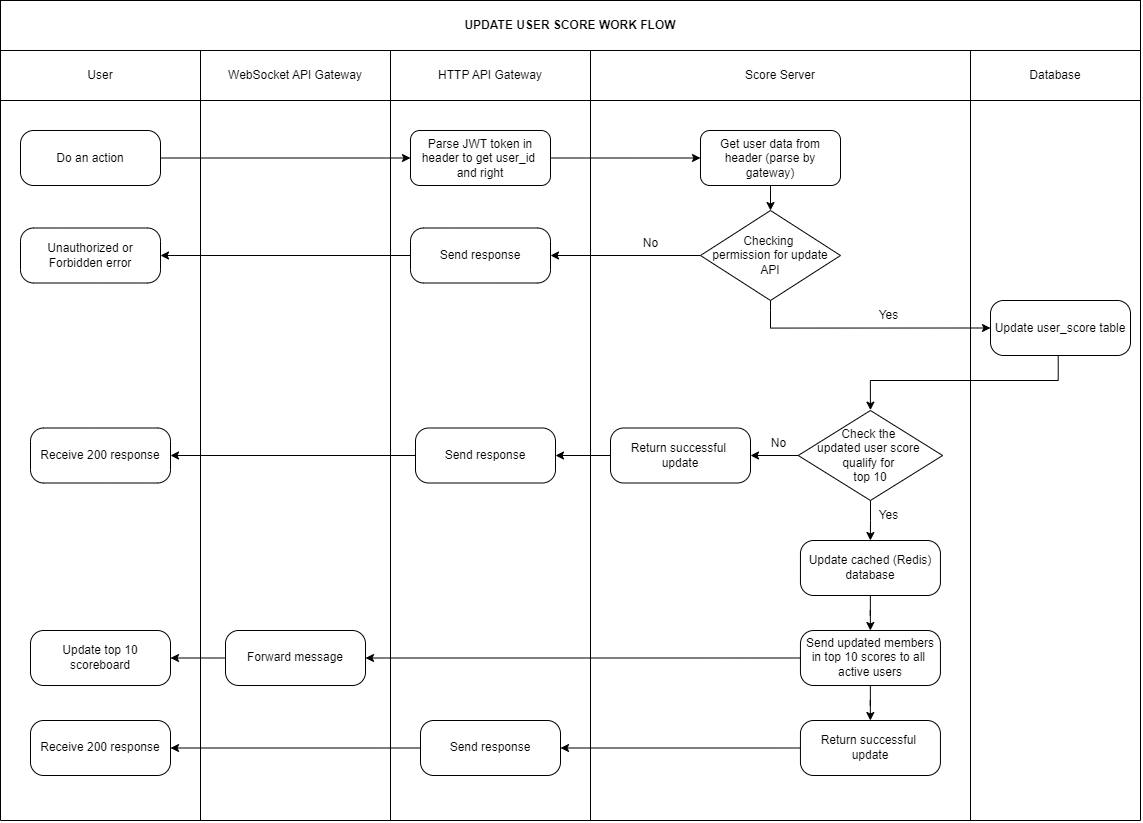

The diagram above was exported from draw.io. Its source (the exported page's mxGraphModel, read from the mxfile embedded in the PNG):
<mxGraphModel dx="2991" dy="1006" grid="1" gridSize="10" guides="1" tooltips="1" connect="1" arrows="1" fold="1" page="1" pageScale="1" pageWidth="850" pageHeight="1100" math="0" shadow="0">
  <root>
    <mxCell id="0" />
    <mxCell id="1" parent="0" />
    <mxCell id="JoinXMsFumrtz97GXSna-1" value="User" style="rounded=0;whiteSpace=wrap;html=1;" vertex="1" parent="1">
      <mxGeometry x="-130" y="150" width="200" height="50" as="geometry" />
    </mxCell>
    <mxCell id="JoinXMsFumrtz97GXSna-2" value="HTTP API&amp;nbsp;Gateway" style="rounded=0;whiteSpace=wrap;html=1;" vertex="1" parent="1">
      <mxGeometry x="260" y="150" width="200" height="50" as="geometry" />
    </mxCell>
    <mxCell id="JoinXMsFumrtz97GXSna-3" value="Score Server" style="rounded=0;whiteSpace=wrap;html=1;" vertex="1" parent="1">
      <mxGeometry x="460" y="150" width="380" height="50" as="geometry" />
    </mxCell>
    <mxCell id="JoinXMsFumrtz97GXSna-4" value="Database" style="rounded=0;whiteSpace=wrap;html=1;" vertex="1" parent="1">
      <mxGeometry x="840" y="150" width="170" height="50" as="geometry" />
    </mxCell>
    <mxCell id="JoinXMsFumrtz97GXSna-33" value="" style="edgeStyle=orthogonalEdgeStyle;rounded=0;orthogonalLoop=1;jettySize=auto;html=1;" edge="1" parent="1" source="JoinXMsFumrtz97GXSna-23" target="JoinXMsFumrtz97GXSna-26">
      <mxGeometry relative="1" as="geometry" />
    </mxCell>
    <mxCell id="JoinXMsFumrtz97GXSna-23" value="Do an action" style="rounded=1;whiteSpace=wrap;html=1;arcSize=24;" vertex="1" parent="1">
      <mxGeometry x="-110" y="230" width="140" height="55" as="geometry" />
    </mxCell>
    <mxCell id="JoinXMsFumrtz97GXSna-35" value="" style="edgeStyle=orthogonalEdgeStyle;rounded=0;orthogonalLoop=1;jettySize=auto;html=1;" edge="1" parent="1" source="JoinXMsFumrtz97GXSna-26" target="JoinXMsFumrtz97GXSna-34">
      <mxGeometry relative="1" as="geometry" />
    </mxCell>
    <mxCell id="JoinXMsFumrtz97GXSna-26" value="Parse JWT token in header to get user_id&amp;nbsp; and right" style="rounded=1;whiteSpace=wrap;html=1;arcSize=17;" vertex="1" parent="1">
      <mxGeometry x="280" y="230" width="140" height="55" as="geometry" />
    </mxCell>
    <mxCell id="JoinXMsFumrtz97GXSna-29" value="" style="endArrow=none;html=1;rounded=0;" edge="1" parent="1">
      <mxGeometry width="50" height="50" relative="1" as="geometry">
        <mxPoint x="70" y="200" as="sourcePoint" />
        <mxPoint x="70" y="920" as="targetPoint" />
      </mxGeometry>
    </mxCell>
    <mxCell id="JoinXMsFumrtz97GXSna-31" value="" style="endArrow=none;html=1;rounded=0;" edge="1" parent="1">
      <mxGeometry width="50" height="50" relative="1" as="geometry">
        <mxPoint x="460" y="200" as="sourcePoint" />
        <mxPoint x="460" y="920" as="targetPoint" />
      </mxGeometry>
    </mxCell>
    <mxCell id="JoinXMsFumrtz97GXSna-32" value="" style="endArrow=none;html=1;rounded=0;" edge="1" parent="1">
      <mxGeometry width="50" height="50" relative="1" as="geometry">
        <mxPoint x="840" y="190" as="sourcePoint" />
        <mxPoint x="840" y="920" as="targetPoint" />
      </mxGeometry>
    </mxCell>
    <mxCell id="JoinXMsFumrtz97GXSna-61" value="" style="edgeStyle=orthogonalEdgeStyle;rounded=0;orthogonalLoop=1;jettySize=auto;html=1;" edge="1" parent="1" source="JoinXMsFumrtz97GXSna-34" target="JoinXMsFumrtz97GXSna-36">
      <mxGeometry relative="1" as="geometry" />
    </mxCell>
    <mxCell id="JoinXMsFumrtz97GXSna-34" value="Get user data from header (parse by gateway)" style="rounded=1;whiteSpace=wrap;html=1;arcSize=17;" vertex="1" parent="1">
      <mxGeometry x="570" y="230" width="140" height="55" as="geometry" />
    </mxCell>
    <mxCell id="JoinXMsFumrtz97GXSna-41" style="edgeStyle=orthogonalEdgeStyle;rounded=0;orthogonalLoop=1;jettySize=auto;html=1;entryX=1;entryY=0.5;entryDx=0;entryDy=0;" edge="1" parent="1" source="JoinXMsFumrtz97GXSna-36" target="u4ejJ8-BsAdbZRyX1ATg-17">
      <mxGeometry relative="1" as="geometry" />
    </mxCell>
    <mxCell id="JoinXMsFumrtz97GXSna-44" style="edgeStyle=orthogonalEdgeStyle;rounded=0;orthogonalLoop=1;jettySize=auto;html=1;entryX=0;entryY=0.5;entryDx=0;entryDy=0;exitX=0.5;exitY=1;exitDx=0;exitDy=0;" edge="1" parent="1" source="JoinXMsFumrtz97GXSna-36" target="JoinXMsFumrtz97GXSna-43">
      <mxGeometry relative="1" as="geometry">
        <mxPoint x="620" y="399.9625986978806" as="sourcePoint" />
        <Array as="points">
          <mxPoint x="640" y="410" />
          <mxPoint x="640" y="428" />
        </Array>
      </mxGeometry>
    </mxCell>
    <mxCell id="JoinXMsFumrtz97GXSna-36" value="Checking&amp;nbsp;&lt;div&gt;permission for update&lt;div&gt;&lt;span style=&quot;background-color: initial;&quot;&gt;API&lt;/span&gt;&lt;/div&gt;&lt;/div&gt;" style="rhombus;whiteSpace=wrap;html=1;" vertex="1" parent="1">
      <mxGeometry x="570" y="310" width="140" height="90" as="geometry" />
    </mxCell>
    <mxCell id="JoinXMsFumrtz97GXSna-39" value="Unauthorized or Forbidden error" style="rounded=1;whiteSpace=wrap;html=1;arcSize=24;" vertex="1" parent="1">
      <mxGeometry x="-110" y="327.5" width="140" height="55" as="geometry" />
    </mxCell>
    <mxCell id="JoinXMsFumrtz97GXSna-42" value="No" style="text;html=1;align=center;verticalAlign=middle;resizable=0;points=[];autosize=1;strokeColor=none;fillColor=none;" vertex="1" parent="1">
      <mxGeometry x="500" y="327.5" width="40" height="30" as="geometry" />
    </mxCell>
    <mxCell id="JoinXMsFumrtz97GXSna-52" style="edgeStyle=orthogonalEdgeStyle;rounded=0;orthogonalLoop=1;jettySize=auto;html=1;entryX=0.5;entryY=-0.004;entryDx=0;entryDy=0;entryPerimeter=0;" edge="1" parent="1" source="JoinXMsFumrtz97GXSna-43" target="JoinXMsFumrtz97GXSna-57">
      <mxGeometry relative="1" as="geometry">
        <mxPoint x="721.75" y="510" as="targetPoint" />
        <Array as="points">
          <mxPoint x="927.75" y="480" />
          <mxPoint x="739.75" y="480" />
        </Array>
      </mxGeometry>
    </mxCell>
    <mxCell id="JoinXMsFumrtz97GXSna-43" value="Update user_score table" style="rounded=1;whiteSpace=wrap;html=1;arcSize=24;" vertex="1" parent="1">
      <mxGeometry x="860" y="400" width="140" height="55" as="geometry" />
    </mxCell>
    <mxCell id="JoinXMsFumrtz97GXSna-45" value="Yes" style="text;html=1;align=center;verticalAlign=middle;resizable=0;points=[];autosize=1;strokeColor=none;fillColor=none;" vertex="1" parent="1">
      <mxGeometry x="737.7500000000001" y="400" width="40" height="30" as="geometry" />
    </mxCell>
    <mxCell id="JoinXMsFumrtz97GXSna-46" value="" style="endArrow=none;html=1;rounded=0;exitX=1;exitY=1;exitDx=0;exitDy=0;" edge="1" parent="1" source="JoinXMsFumrtz97GXSna-4">
      <mxGeometry width="50" height="50" relative="1" as="geometry">
        <mxPoint x="1040" y="190" as="sourcePoint" />
        <mxPoint x="1010" y="920" as="targetPoint" />
      </mxGeometry>
    </mxCell>
    <mxCell id="JoinXMsFumrtz97GXSna-55" value="" style="endArrow=none;html=1;rounded=0;exitX=0;exitY=1;exitDx=0;exitDy=0;" edge="1" parent="1" source="JoinXMsFumrtz97GXSna-1">
      <mxGeometry width="50" height="50" relative="1" as="geometry">
        <mxPoint x="-130" y="210" as="sourcePoint" />
        <mxPoint x="-130" y="920" as="targetPoint" />
      </mxGeometry>
    </mxCell>
    <mxCell id="JoinXMsFumrtz97GXSna-56" value="&lt;b&gt;UPDATE USER SCORE WORK FLOW&lt;/b&gt;" style="rounded=0;whiteSpace=wrap;html=1;" vertex="1" parent="1">
      <mxGeometry x="-130" y="100" width="1140" height="50" as="geometry" />
    </mxCell>
    <mxCell id="JoinXMsFumrtz97GXSna-59" value="" style="edgeStyle=orthogonalEdgeStyle;rounded=0;orthogonalLoop=1;jettySize=auto;html=1;" edge="1" parent="1" source="JoinXMsFumrtz97GXSna-57" target="JoinXMsFumrtz97GXSna-58">
      <mxGeometry relative="1" as="geometry" />
    </mxCell>
    <mxCell id="JoinXMsFumrtz97GXSna-65" value="" style="edgeStyle=orthogonalEdgeStyle;rounded=0;orthogonalLoop=1;jettySize=auto;html=1;" edge="1" parent="1" source="JoinXMsFumrtz97GXSna-57" target="JoinXMsFumrtz97GXSna-64">
      <mxGeometry relative="1" as="geometry" />
    </mxCell>
    <mxCell id="JoinXMsFumrtz97GXSna-57" value="Check the&amp;nbsp;&lt;div&gt;updated&amp;nbsp;&lt;span style=&quot;background-color: initial;&quot;&gt;user score&amp;nbsp;&lt;/span&gt;&lt;/div&gt;&lt;div&gt;&lt;span style=&quot;background-color: initial;&quot;&gt;qualify for&amp;nbsp;&lt;/span&gt;&lt;/div&gt;&lt;div&gt;&lt;span style=&quot;background-color: initial;&quot;&gt;top 10&lt;/span&gt;&lt;/div&gt;" style="rhombus;whiteSpace=wrap;html=1;" vertex="1" parent="1">
      <mxGeometry x="667.75" y="510" width="144.38" height="90" as="geometry" />
    </mxCell>
    <mxCell id="u4ejJ8-BsAdbZRyX1ATg-4" value="" style="edgeStyle=orthogonalEdgeStyle;rounded=0;orthogonalLoop=1;jettySize=auto;html=1;" edge="1" parent="1" source="JoinXMsFumrtz97GXSna-58" target="u4ejJ8-BsAdbZRyX1ATg-3">
      <mxGeometry relative="1" as="geometry" />
    </mxCell>
    <mxCell id="JoinXMsFumrtz97GXSna-58" value="Return successful&amp;nbsp;&lt;div&gt;update&lt;/div&gt;" style="rounded=1;whiteSpace=wrap;html=1;arcSize=24;" vertex="1" parent="1">
      <mxGeometry x="480" y="527.5" width="140" height="55" as="geometry" />
    </mxCell>
    <mxCell id="JoinXMsFumrtz97GXSna-60" value="No" style="text;html=1;align=center;verticalAlign=middle;resizable=0;points=[];autosize=1;strokeColor=none;fillColor=none;" vertex="1" parent="1">
      <mxGeometry x="627.75" y="527.5" width="40" height="30" as="geometry" />
    </mxCell>
    <mxCell id="JoinXMsFumrtz97GXSna-62" value="Receive 200 response" style="rounded=1;whiteSpace=wrap;html=1;arcSize=24;" vertex="1" parent="1">
      <mxGeometry x="-100" y="527.5" width="140" height="55" as="geometry" />
    </mxCell>
    <mxCell id="JoinXMsFumrtz97GXSna-71" value="" style="edgeStyle=orthogonalEdgeStyle;rounded=0;orthogonalLoop=1;jettySize=auto;html=1;" edge="1" parent="1" source="JoinXMsFumrtz97GXSna-64" target="JoinXMsFumrtz97GXSna-67">
      <mxGeometry relative="1" as="geometry" />
    </mxCell>
    <mxCell id="JoinXMsFumrtz97GXSna-64" value="Update cached (Redis) database" style="rounded=1;whiteSpace=wrap;html=1;arcSize=24;" vertex="1" parent="1">
      <mxGeometry x="669.94" y="640" width="140" height="55" as="geometry" />
    </mxCell>
    <mxCell id="JoinXMsFumrtz97GXSna-66" value="Yes" style="text;html=1;align=center;verticalAlign=middle;resizable=0;points=[];autosize=1;strokeColor=none;fillColor=none;" vertex="1" parent="1">
      <mxGeometry x="737.7500000000001" y="600" width="40" height="30" as="geometry" />
    </mxCell>
    <mxCell id="JoinXMsFumrtz97GXSna-69" style="edgeStyle=orthogonalEdgeStyle;rounded=0;orthogonalLoop=1;jettySize=auto;html=1;entryX=1;entryY=0.5;entryDx=0;entryDy=0;exitX=0;exitY=0.5;exitDx=0;exitDy=0;" edge="1" parent="1" source="u1sbY-AizEyBrtSA62Br-1" target="JoinXMsFumrtz97GXSna-68">
      <mxGeometry relative="1" as="geometry" />
    </mxCell>
    <mxCell id="JoinXMsFumrtz97GXSna-73" value="" style="edgeStyle=orthogonalEdgeStyle;rounded=0;orthogonalLoop=1;jettySize=auto;html=1;" edge="1" parent="1" source="JoinXMsFumrtz97GXSna-67" target="JoinXMsFumrtz97GXSna-72">
      <mxGeometry relative="1" as="geometry" />
    </mxCell>
    <mxCell id="JoinXMsFumrtz97GXSna-67" value="Send updated members in top 10 scores to all&amp;nbsp;&lt;div&gt;active&amp;nbsp;&lt;span style=&quot;background-color: initial;&quot;&gt;users&lt;/span&gt;&lt;/div&gt;" style="rounded=1;whiteSpace=wrap;html=1;arcSize=24;" vertex="1" parent="1">
      <mxGeometry x="669.94" y="730" width="140" height="55" as="geometry" />
    </mxCell>
    <mxCell id="JoinXMsFumrtz97GXSna-68" value="Update top 10 scoreboard" style="rounded=1;whiteSpace=wrap;html=1;arcSize=24;" vertex="1" parent="1">
      <mxGeometry x="-100" y="730" width="140" height="55" as="geometry" />
    </mxCell>
    <mxCell id="u4ejJ8-BsAdbZRyX1ATg-7" style="edgeStyle=orthogonalEdgeStyle;rounded=0;orthogonalLoop=1;jettySize=auto;html=1;" edge="1" parent="1" source="JoinXMsFumrtz97GXSna-72" target="u4ejJ8-BsAdbZRyX1ATg-6">
      <mxGeometry relative="1" as="geometry" />
    </mxCell>
    <mxCell id="JoinXMsFumrtz97GXSna-72" value="Return successful&amp;nbsp;&lt;div&gt;update&lt;/div&gt;" style="rounded=1;whiteSpace=wrap;html=1;arcSize=24;" vertex="1" parent="1">
      <mxGeometry x="669.94" y="820" width="140" height="55" as="geometry" />
    </mxCell>
    <mxCell id="JoinXMsFumrtz97GXSna-74" value="Receive 200 response" style="rounded=1;whiteSpace=wrap;html=1;arcSize=24;" vertex="1" parent="1">
      <mxGeometry x="-100" y="820" width="140" height="55" as="geometry" />
    </mxCell>
    <mxCell id="JoinXMsFumrtz97GXSna-76" value="" style="endArrow=none;html=1;rounded=0;" edge="1" parent="1">
      <mxGeometry width="50" height="50" relative="1" as="geometry">
        <mxPoint x="-130" y="920" as="sourcePoint" />
        <mxPoint x="1010" y="920" as="targetPoint" />
      </mxGeometry>
    </mxCell>
    <mxCell id="u1sbY-AizEyBrtSA62Br-1" value="Forward message" style="rounded=1;whiteSpace=wrap;html=1;arcSize=24;" vertex="1" parent="1">
      <mxGeometry x="95" y="730" width="140" height="55" as="geometry" />
    </mxCell>
    <mxCell id="u1sbY-AizEyBrtSA62Br-2" style="edgeStyle=orthogonalEdgeStyle;rounded=0;orthogonalLoop=1;jettySize=auto;html=1;entryX=1;entryY=0.5;entryDx=0;entryDy=0;exitX=0;exitY=0.5;exitDx=0;exitDy=0;" edge="1" parent="1" source="JoinXMsFumrtz97GXSna-67" target="u1sbY-AizEyBrtSA62Br-1">
      <mxGeometry relative="1" as="geometry">
        <mxPoint x="680" y="768" as="sourcePoint" />
        <mxPoint x="210" y="768" as="targetPoint" />
      </mxGeometry>
    </mxCell>
    <mxCell id="u4ejJ8-BsAdbZRyX1ATg-1" value="WebSocket API Gateway" style="rounded=0;whiteSpace=wrap;html=1;" vertex="1" parent="1">
      <mxGeometry x="70" y="150" width="190" height="50" as="geometry" />
    </mxCell>
    <mxCell id="u4ejJ8-BsAdbZRyX1ATg-2" value="" style="endArrow=none;html=1;rounded=0;" edge="1" parent="1">
      <mxGeometry width="50" height="50" relative="1" as="geometry">
        <mxPoint x="260" y="200" as="sourcePoint" />
        <mxPoint x="260" y="920" as="targetPoint" />
      </mxGeometry>
    </mxCell>
    <mxCell id="u4ejJ8-BsAdbZRyX1ATg-5" style="edgeStyle=orthogonalEdgeStyle;rounded=0;orthogonalLoop=1;jettySize=auto;html=1;" edge="1" parent="1" source="u4ejJ8-BsAdbZRyX1ATg-3" target="JoinXMsFumrtz97GXSna-62">
      <mxGeometry relative="1" as="geometry" />
    </mxCell>
    <mxCell id="u4ejJ8-BsAdbZRyX1ATg-3" value="Send response" style="rounded=1;whiteSpace=wrap;html=1;arcSize=24;" vertex="1" parent="1">
      <mxGeometry x="285" y="527.5" width="140" height="55" as="geometry" />
    </mxCell>
    <mxCell id="u4ejJ8-BsAdbZRyX1ATg-8" style="edgeStyle=orthogonalEdgeStyle;rounded=0;orthogonalLoop=1;jettySize=auto;html=1;" edge="1" parent="1" source="u4ejJ8-BsAdbZRyX1ATg-6" target="JoinXMsFumrtz97GXSna-74">
      <mxGeometry relative="1" as="geometry" />
    </mxCell>
    <mxCell id="u4ejJ8-BsAdbZRyX1ATg-6" value="Send response" style="rounded=1;whiteSpace=wrap;html=1;arcSize=24;" vertex="1" parent="1">
      <mxGeometry x="290" y="820" width="140" height="55" as="geometry" />
    </mxCell>
    <mxCell id="u4ejJ8-BsAdbZRyX1ATg-18" style="edgeStyle=orthogonalEdgeStyle;rounded=0;orthogonalLoop=1;jettySize=auto;html=1;entryX=1;entryY=0.5;entryDx=0;entryDy=0;" edge="1" parent="1" source="u4ejJ8-BsAdbZRyX1ATg-17" target="JoinXMsFumrtz97GXSna-39">
      <mxGeometry relative="1" as="geometry" />
    </mxCell>
    <mxCell id="u4ejJ8-BsAdbZRyX1ATg-17" value="Send response" style="rounded=1;whiteSpace=wrap;html=1;arcSize=24;" vertex="1" parent="1">
      <mxGeometry x="280" y="327.5" width="140" height="55" as="geometry" />
    </mxCell>
  </root>
</mxGraphModel>